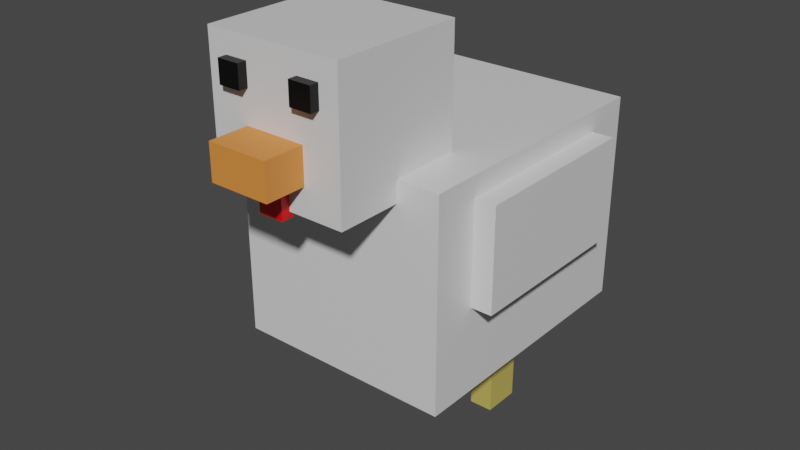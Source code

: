 # Source: Chicken.blend  (saved by Blender 2.93.20; exported with 4.5.12 LTS)
import bpy
from mathutils import Matrix  # noqa: F401  (used for matrix-valued properties, if any)

bpy.ops.wm.read_factory_settings(use_empty=True)
scene = bpy.context.scene
scene.name = 'Scene'

# ---- collections
col_collection = bpy.data.collections.new('Collection'); scene.collection.children.link(col_collection)

# ---- materials (node trees are filled in below, after node groups)
mat_feathers = bpy.data.materials.new('Feathers')
mat_feathers.alpha_threshold = 0.0
mat_feathers.use_transparent_shadow = False
mat_feathers.line_color = (0.0, 0.0, 0.0, 1.0)
mat_eyes = bpy.data.materials.new('Eyes')
mat_eyes.use_transparent_shadow = False
mat_beak = bpy.data.materials.new('Beak')
mat_beak.use_transparent_shadow = False
mat_gobble = bpy.data.materials.new('Gobble')
mat_gobble.use_transparent_shadow = False
mat_legs = bpy.data.materials.new('Legs')
mat_legs.use_transparent_shadow = False

# ---- material node trees
mat_feathers.use_nodes = True; mat_feathers.node_tree.nodes.clear()
_N = mat_feathers.node_tree.nodes; _L = mat_feathers.node_tree.links
n0 = _N.new('ShaderNodeOutputMaterial'); n0.name = 'Material Output'; n0.location = (300, 300)
n1 = _N.new('ShaderNodeBsdfPrincipled'); n1.name = 'Principled BSDF'; n1.location = (10, 300)
n1.distribution = 'GGX'
n1.subsurface_method = 'BURLEY'
n1.inputs[0].default_value = (0.7454, 0.7454, 0.7454, 1.0)
n1.inputs[2].default_value = 0.4
n1.inputs[3].default_value = 1.45
n1.inputs[27].default_value = (0.0, 0.0, 0.0, 1.0)
n1.inputs[28].default_value = 1.0
_L.new(n1.outputs[0], n0.inputs[0])
n0.is_active_output = True
mat_eyes.use_nodes = True; mat_eyes.node_tree.nodes.clear()
_N = mat_eyes.node_tree.nodes; _L = mat_eyes.node_tree.links
n0 = _N.new('ShaderNodeBsdfPrincipled'); n0.name = 'Principled BSDF'; n0.location = (10, 300)
n0.distribution = 'GGX'
n0.subsurface_method = 'BURLEY'
n0.inputs[0].default_value = (0.0, 0.0, 0.0, 1.0)
n0.inputs[3].default_value = 1.45
n0.inputs[27].default_value = (0.0, 0.0, 0.0, 1.0)
n0.inputs[28].default_value = 1.0
n1 = _N.new('ShaderNodeOutputMaterial'); n1.name = 'Material Output'; n1.location = (300, 300)
_L.new(n0.outputs[0], n1.inputs[0])
n1.is_active_output = True
mat_beak.use_nodes = True; mat_beak.node_tree.nodes.clear()
_N = mat_beak.node_tree.nodes; _L = mat_beak.node_tree.links
n0 = _N.new('ShaderNodeBsdfPrincipled'); n0.name = 'Principled BSDF'; n0.location = (10, 300)
n0.distribution = 'GGX'
n0.subsurface_method = 'BURLEY'
n0.inputs[0].default_value = (0.8148, 0.2664, 0.05286, 1.0)
n0.inputs[3].default_value = 1.45
n0.inputs[27].default_value = (0.0, 0.0, 0.0, 1.0)
n0.inputs[28].default_value = 1.0
n1 = _N.new('ShaderNodeOutputMaterial'); n1.name = 'Material Output'; n1.location = (300, 300)
_L.new(n0.outputs[0], n1.inputs[0])
n1.is_active_output = True
mat_gobble.use_nodes = True; mat_gobble.node_tree.nodes.clear()
_N = mat_gobble.node_tree.nodes; _L = mat_gobble.node_tree.links
n0 = _N.new('ShaderNodeBsdfPrincipled'); n0.name = 'Principled BSDF'; n0.location = (10, 300)
n0.distribution = 'GGX'
n0.subsurface_method = 'BURLEY'
n0.inputs[0].default_value = (0.7605, 0.0, 0.0003035, 1.0)
n0.inputs[3].default_value = 1.45
n0.inputs[27].default_value = (0.0, 0.0, 0.0, 1.0)
n0.inputs[28].default_value = 1.0
n1 = _N.new('ShaderNodeOutputMaterial'); n1.name = 'Material Output'; n1.location = (300, 300)
_L.new(n0.outputs[0], n1.inputs[0])
n1.is_active_output = True
mat_legs.use_nodes = True; mat_legs.node_tree.nodes.clear()
_N = mat_legs.node_tree.nodes; _L = mat_legs.node_tree.links
n0 = _N.new('ShaderNodeBsdfPrincipled'); n0.name = 'Principled BSDF'; n0.location = (10, 300)
n0.distribution = 'GGX'
n0.subsurface_method = 'BURLEY'
n0.inputs[0].default_value = (0.5583, 0.4508, 0.107, 1.0)
n0.inputs[3].default_value = 1.45
n0.inputs[27].default_value = (0.0, 0.0, 0.0, 1.0)
n0.inputs[28].default_value = 1.0
n1 = _N.new('ShaderNodeOutputMaterial'); n1.name = 'Material Output'; n1.location = (300, 300)
_L.new(n0.outputs[0], n1.inputs[0])
n1.is_active_output = True

# ---- world
world_world = bpy.data.worlds.new('World'); scene.world = world_world
world_world.use_nodes = True; world_world.node_tree.nodes.clear()
_N = world_world.node_tree.nodes; _L = world_world.node_tree.links
n0 = _N.new('ShaderNodeOutputWorld'); n0.name = 'World Output'; n0.location = (300, 300)
n1 = _N.new('ShaderNodeBackground'); n1.name = 'Background'; n1.location = (10, 300)
n1.inputs[0].default_value = (0.05088, 0.05088, 0.05088, 1.0)
_L.new(n1.outputs[0], n0.inputs[0])
n0.is_active_output = True
world_world.color = (0.05088, 0.05088, 0.05088)
world_world.use_sun_shadow = False
world_world.sun_shadow_jitter_overblur = 0.0

# ---- meshes
me_cube = bpy.data.meshes.new('Cube')
me_cube.from_pydata([(-0.1665, 0.2285, 0.07895), (-0.1665, 0.2285, -0.08151), (-0.1665, -0.05648, 0.07895), (-0.1665, -0.05648, -0.08151), (-0.2052, 0.2285, 0.07895), (-0.2052, 0.2285, -0.08151), (-0.2052, -0.05648, 0.07895), (-0.2052, -0.05648, -0.08151), (-0.1059, -0.2308, 0.0782), (-0.1059, -0.2308, 0.2908), (-0.1059, -0.01819, 0.0782), (-0.1059, -0.01819, 0.2908), (0.1067, -0.2308, 0.0782), (0.1067, -0.2308, 0.2908), (0.1067, -0.01819, 0.0782), (0.1067, -0.01819, 0.2908), (-0.04644, -0.2933, 0.12), (-0.04644, -0.2933, 0.1745), (-0.04644, -0.1995, 0.12), (-0.04644, -0.1995, 0.1745), (0.0473, -0.2933, 0.12), (0.0473, -0.2933, 0.1745), (0.0473, -0.1995, 0.12), (0.0473, -0.1995, 0.1745), (-0.04129, -0.2103, 0.2588), (-0.04129, -0.2103, 0.2243), (-0.04129, -0.2448, 0.2588), (-0.04129, -0.2448, 0.2243), (-0.07573, -0.2103, 0.2588), (-0.07573, -0.2103, 0.2243), (-0.07573, -0.2448, 0.2588), (-0.07573, -0.2448, 0.2243), (0.07658, -0.2103, 0.2588), (0.07658, -0.2103, 0.2243), (0.07658, -0.2448, 0.2588), (0.07658, -0.2448, 0.2243), (0.04215, -0.2103, 0.2588), (0.04215, -0.2103, 0.2243), (0.04215, -0.2448, 0.2588), (0.04215, -0.2448, 0.2243), (0.1728, 0.3015, 0.1112), (0.1728, 0.3015, -0.2175), (0.1728, -0.1295, 0.1112), (0.1728, -0.1295, -0.2175), (-0.1719, 0.3015, 0.1112), (-0.1719, 0.3015, -0.2175), (-0.1719, -0.1295, 0.1112), (-0.1719, -0.1295, -0.2175), (-0.1031, 0.09959, -0.369), (-0.1031, 0.09959, -0.1852), (-0.1031, 0.1596, -0.369), (-0.1031, 0.1596, -0.1852), (-0.06581, 0.09959, -0.369), (-0.06581, 0.09959, -0.1852), (-0.06581, 0.1596, -0.369), (-0.06581, 0.1596, -0.1852), (0.06785, 0.09959, -0.369), (0.06785, 0.09959, -0.1852), (0.06785, 0.1596, -0.369), (0.06785, 0.1596, -0.1852), (0.1051, 0.09959, -0.369), (0.1051, 0.09959, -0.1852), (0.1051, 0.1596, -0.369), (0.1051, 0.1596, -0.1852), (0.206, 0.2285, 0.07895), (0.206, 0.2285, -0.08151), (0.206, -0.05648, 0.07895), (0.206, -0.05648, -0.08151), (0.1673, 0.2285, 0.07895), (0.1673, 0.2285, -0.08151), (0.1673, -0.05648, 0.07895), (0.1673, -0.05648, -0.08151), (-0.01905, -0.2442, 0.06893), (-0.01905, -0.2442, 0.1289), (-0.01905, -0.225, 0.06893), (-0.01905, -0.225, 0.1289), (0.01991, -0.2442, 0.06893), (0.01991, -0.2442, 0.1289), (0.01991, -0.225, 0.06893), (0.01991, -0.225, 0.1289)], [], [(5, 4, 0, 1), (1, 0, 2, 3), (40, 44, 46, 42), (7, 6, 4, 5), (3, 2, 6, 7), (69, 68, 64, 65), (8, 9, 11, 10), (10, 11, 15, 14), (14, 15, 13, 12), (12, 13, 9, 8), (10, 14, 12, 8), (15, 11, 9, 13), (16, 17, 19, 18), (18, 19, 23, 22), (22, 23, 21, 20), (20, 21, 17, 16), (18, 22, 20, 16), (23, 19, 17, 21), (29, 25, 27, 31), (29, 28, 24, 25), (31, 30, 28, 29), (27, 26, 30, 31), (24, 28, 30, 26), (25, 24, 26, 27), (37, 33, 35, 39), (37, 36, 32, 33), (39, 38, 36, 37), (35, 34, 38, 39), (32, 36, 38, 34), (33, 32, 34, 35), (47, 46, 44, 45), (41, 40, 42, 43), (45, 41, 43, 47), (45, 44, 40, 41), (0, 4, 6, 2), (5, 1, 3, 7), (65, 64, 66, 67), (43, 42, 46, 47), (48, 49, 51, 50), (50, 51, 55, 54), (54, 55, 53, 52), (52, 53, 49, 48), (50, 54, 52, 48), (55, 51, 49, 53), (56, 57, 59, 58), (58, 59, 63, 62), (62, 63, 61, 60), (60, 61, 57, 56), (58, 62, 60, 56), (63, 59, 57, 61), (71, 70, 68, 69), (67, 66, 70, 71), (64, 68, 70, 66), (69, 65, 67, 71), (72, 73, 75, 74), (74, 75, 79, 78), (78, 79, 77, 76), (76, 77, 73, 72), (74, 78, 76, 72), (79, 75, 73, 77)])
me_cube.polygons.foreach_set('material_index', [0, 0, 0, 0, 0, 0, 0, 0, 0, 0, 0, 0, 2, 2, 2, 2, 2, 2, 1, 1, 1, 1, 1, 1, 1, 1, 1, 1, 1, 1, 0, 0, 0, 0, 0, 0, 0, 0, 4, 4, 4, 4, 4, 4, 4, 4, 4, 4, 4, 4, 0, 0, 0, 0, 3, 3, 3, 3, 3, 3])
_uv = me_cube.uv_layers.new(name='UVMap')
_uv.uv.foreach_set('vector', [0.375, 0.0, 0.625, 0.0, 0.625, 0.25, 0.375, 0.25, 0.375, 0.25, 0.625, 0.25, 0.625, 0.5, 0.375, 0.5, 0.375, 0.0, 0.625, 0.0, 0.625, 0.25, 0.375, 0.25, 0.375, 0.5, 0.625, 0.5, 0.625, 0.75, 0.375, 0.75, 0.375, 0.75, 0.625, 0.75, 0.625, 1.0, 0.375, 1.0, 0.375, 0.0, 0.625, 0.0, 0.625, 0.25, 0.375, 0.25, 0.375, 0.0, 0.625, 0.0, 0.625, 0.25, 0.375, 0.25, 0.375, 0.25, 0.625, 0.25, 0.625, 0.5, 0.375, 0.5, 0.375, 0.5, 0.625, 0.5, 0.625, 0.75, 0.375, 0.75, 0.375, 0.75, 0.625, 0.75, 0.625, 1.0, 0.375, 1.0, 0.125, 0.5, 0.375, 0.5, 0.375, 0.75, 0.125, 0.75, 0.625, 0.5, 0.875, 0.5, 0.875, 0.75, 0.625, 0.75, 0.375, 0.0, 0.625, 0.0, 0.625, 0.25, 0.375, 0.25, 0.375, 0.25, 0.625, 0.25, 0.625, 0.5, 0.375, 0.5, 0.375, 0.5, 0.625, 0.5, 0.625, 0.75, 0.375, 0.75, 0.375, 0.75, 0.625, 0.75, 0.625, 1.0, 0.375, 1.0, 0.125, 0.5, 0.375, 0.5, 0.375, 0.75, 0.125, 0.75, 0.625, 0.5, 0.875, 0.5, 0.875, 0.75, 0.625, 0.75, 0.375, 0.0, 0.625, 0.0, 0.625, 0.25, 0.375, 0.25, 0.375, 0.25, 0.625, 0.25, 0.625, 0.5, 0.375, 0.5, 0.375, 0.5, 0.625, 0.5, 0.625, 0.75, 0.375, 0.75, 0.375, 0.75, 0.625, 0.75, 0.625, 1.0, 0.375, 1.0, 0.125, 0.5, 0.375, 0.5, 0.375, 0.75, 0.125, 0.75, 0.625, 0.5, 0.875, 0.5, 0.875, 0.75, 0.625, 0.75, 0.375, 0.0, 0.625, 0.0, 0.625, 0.25, 0.375, 0.25, 0.375, 0.25, 0.625, 0.25, 0.625, 0.5, 0.375, 0.5, 0.375, 0.5, 0.625, 0.5, 0.625, 0.75, 0.375, 0.75, 0.375, 0.75, 0.625, 0.75, 0.625, 1.0, 0.375, 1.0, 0.125, 0.5, 0.375, 0.5, 0.375, 0.75, 0.125, 0.75, 0.625, 0.5, 0.875, 0.5, 0.875, 0.75, 0.625, 0.75, 0.375, 0.25, 0.625, 0.25, 0.625, 0.5, 0.375, 0.5, 0.375, 0.5, 0.625, 0.5, 0.625, 0.75, 0.375, 0.75, 0.375, 0.75, 0.625, 0.75, 0.625, 1.0, 0.375, 1.0, 0.125, 0.5, 0.375, 0.5, 0.375, 0.75, 0.125, 0.75, 0.125, 0.5, 0.375, 0.5, 0.375, 0.75, 0.125, 0.75, 0.625, 0.5, 0.875, 0.5, 0.875, 0.75, 0.625, 0.75, 0.375, 0.25, 0.625, 0.25, 0.625, 0.5, 0.375, 0.5, 0.625, 0.5, 0.875, 0.5, 0.875, 0.75, 0.625, 0.75, 0.375, 0.0, 0.625, 0.0, 0.625, 0.25, 0.375, 0.25, 0.375, 0.25, 0.625, 0.25, 0.625, 0.5, 0.375, 0.5, 0.375, 0.5, 0.625, 0.5, 0.625, 0.75, 0.375, 0.75, 0.375, 0.75, 0.625, 0.75, 0.625, 1.0, 0.375, 1.0, 0.125, 0.5, 0.375, 0.5, 0.375, 0.75, 0.125, 0.75, 0.625, 0.5, 0.875, 0.5, 0.875, 0.75, 0.625, 0.75, 0.375, 0.0, 0.625, 0.0, 0.625, 0.25, 0.375, 0.25, 0.375, 0.25, 0.625, 0.25, 0.625, 0.5, 0.375, 0.5, 0.375, 0.5, 0.625, 0.5, 0.625, 0.75, 0.375, 0.75, 0.375, 0.75, 0.625, 0.75, 0.625, 1.0, 0.375, 1.0, 0.125, 0.5, 0.375, 0.5, 0.375, 0.75, 0.125, 0.75, 0.625, 0.5, 0.875, 0.5, 0.875, 0.75, 0.625, 0.75, 0.375, 0.5, 0.625, 0.5, 0.625, 0.75, 0.375, 0.75, 0.375, 0.75, 0.625, 0.75, 0.625, 1.0, 0.375, 1.0, 0.125, 0.5, 0.375, 0.5, 0.375, 0.75, 0.125, 0.75, 0.625, 0.5, 0.875, 0.5, 0.875, 0.75, 0.625, 0.75, 0.375, 0.0, 0.625, 0.0, 0.625, 0.25, 0.375, 0.25, 0.375, 0.25, 0.625, 0.25, 0.625, 0.5, 0.375, 0.5, 0.375, 0.5, 0.625, 0.5, 0.625, 0.75, 0.375, 0.75, 0.375, 0.75, 0.625, 0.75, 0.625, 1.0, 0.375, 1.0, 0.125, 0.5, 0.375, 0.5, 0.375, 0.75, 0.125, 0.75, 0.625, 0.5, 0.875, 0.5, 0.875, 0.75, 0.625, 0.75])
me_cube.materials.append(mat_feathers)
me_cube.materials.append(mat_eyes)
me_cube.materials.append(mat_beak)
me_cube.materials.append(mat_gobble)
me_cube.materials.append(mat_legs)
me_cube.use_remesh_preserve_volume = False
me_cube.use_remesh_preserve_attributes = False
me_cube.use_mirror_vertex_groups = False
me_cube.update()

# ---- objects
ob_chicken = bpy.data.objects.new('Chicken', me_cube)

# ---- transforms, parenting, visibility, modifiers, constraints
ob_chicken.location = (0.0, 0.0, 0.0)
ob_chicken.lock_rotations_4d = False
ob_chicken.empty_display_type = 'ARROWS'
ob_chicken.lineart.crease_threshold = 0.0

# ---- collection membership
col_collection.objects.link(ob_chicken)

# ---- scene / render settings (as saved in the file)
scene.frame_start = 1; scene.frame_end = 250; scene.frame_set(1)
scene.render.engine = 'BLENDER_EEVEE_NEXT'
scene.cycles.use_denoising = False
scene.cycles.samples = 128
scene.cycles.sampling_pattern = 'TABULATED_SOBOL'
scene.cycles.use_adaptive_sampling = False
scene.cycles.use_light_tree = False
scene.view_settings.view_transform = 'Filmic'
bpy.context.view_layer.update()

# ---- added for rendering (the .blend has no active camera and no usable light): camera, sun
cam_auto = bpy.data.cameras.new('AutoCamera')
cam_auto.lens = 50.0
cam_auto.sensor_width = 36.0
cam_auto.clip_end = 1000.0
ob_auto_camera = bpy.data.objects.new('AutoCamera', cam_auto)
scene.collection.objects.link(ob_auto_camera)
ob_auto_camera.location = (0.906108, -1.08269, 0.685418)
ob_auto_camera.rotation_euler = (1.09748, -7.21219e-08, 0.694738)
scene.camera = ob_auto_camera
light_auto_sun = bpy.data.lights.new('AutoSun', 'SUN')
light_auto_sun.energy = 3.0
light_auto_sun.angle = 0.0523599
ob_auto_sun = bpy.data.objects.new('AutoSun', light_auto_sun)
scene.collection.objects.link(ob_auto_sun)
ob_auto_sun.rotation_euler = (0.872665, 0.174533, 0.523599)
bpy.context.view_layer.update()

